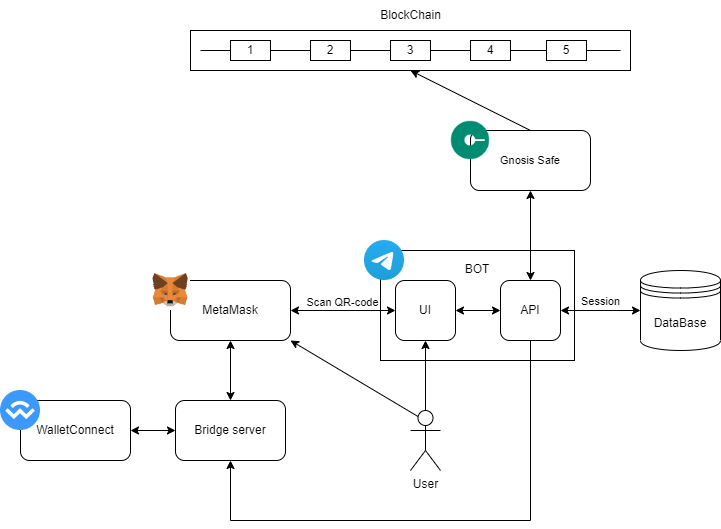

The diagram above was exported from draw.io. Its source (the exported page's mxGraphModel, read from the mxfile embedded in the PNG):
<mxGraphModel dx="1422" dy="857" grid="1" gridSize="10" guides="1" tooltips="1" connect="1" arrows="1" fold="1" page="1" pageScale="1" pageWidth="827" pageHeight="1169" math="0" shadow="0">
  <root>
    <mxCell id="0" />
    <mxCell id="1" parent="0" />
    <mxCell id="bkmwWVNr_Z4me69BOFot-7" value="BOT" style="rounded=0;html=1;strokeColor=default;glass=0;labelBackgroundColor=none;whiteSpace=wrap;fontColor=default;shadow=0;sketch=0;labelPosition=center;verticalLabelPosition=top;align=center;verticalAlign=bottom;spacingTop=0;spacingBottom=-28;" parent="1" vertex="1">
      <mxGeometry x="390" y="350" width="194" height="110" as="geometry" />
    </mxCell>
    <mxCell id="9k5doghSTkwDt-zQ51ON-45" value="" style="rounded=0;whiteSpace=wrap;html=1;shadow=0;glass=0;labelBackgroundColor=none;sketch=0;fontSize=11;" parent="1" vertex="1">
      <mxGeometry x="200" y="130" width="440" height="40" as="geometry" />
    </mxCell>
    <mxCell id="9k5doghSTkwDt-zQ51ON-56" value="Session" style="edgeStyle=orthogonalEdgeStyle;rounded=0;orthogonalLoop=1;jettySize=auto;html=1;exitX=1;exitY=0.5;exitDx=0;exitDy=0;entryX=0;entryY=0.5;entryDx=0;entryDy=0;strokeColor=default;fontSize=11;startArrow=classic;startFill=1;endArrow=classic;endFill=1;labelPosition=center;verticalLabelPosition=top;align=center;verticalAlign=bottom;" parent="1" source="9k5doghSTkwDt-zQ51ON-2" target="9k5doghSTkwDt-zQ51ON-11" edge="1">
      <mxGeometry relative="1" as="geometry" />
    </mxCell>
    <mxCell id="bkmwWVNr_Z4me69BOFot-8" style="edgeStyle=none;rounded=0;orthogonalLoop=1;jettySize=auto;html=1;exitX=0.5;exitY=0;exitDx=0;exitDy=0;entryX=0.5;entryY=1;entryDx=0;entryDy=0;fontColor=default;startArrow=classic;startFill=1;endArrow=classic;endFill=1;" parent="1" source="9k5doghSTkwDt-zQ51ON-2" target="9k5doghSTkwDt-zQ51ON-41" edge="1">
      <mxGeometry relative="1" as="geometry" />
    </mxCell>
    <mxCell id="bkmwWVNr_Z4me69BOFot-13" style="rounded=0;orthogonalLoop=1;jettySize=auto;html=1;exitX=0.5;exitY=1;exitDx=0;exitDy=0;entryX=0.5;entryY=1;entryDx=0;entryDy=0;strokeWidth=1;fontColor=default;startArrow=none;startFill=0;endArrow=classic;endFill=1;endSize=6;sourcePerimeterSpacing=0;edgeStyle=orthogonalEdgeStyle;" parent="1" source="9k5doghSTkwDt-zQ51ON-2" target="9k5doghSTkwDt-zQ51ON-20" edge="1">
      <mxGeometry relative="1" as="geometry">
        <Array as="points">
          <mxPoint x="540" y="620" />
          <mxPoint x="240" y="620" />
        </Array>
      </mxGeometry>
    </mxCell>
    <mxCell id="9k5doghSTkwDt-zQ51ON-2" value="API" style="rounded=1;whiteSpace=wrap;html=1;" parent="1" vertex="1">
      <mxGeometry x="510" y="380" width="60" height="60" as="geometry" />
    </mxCell>
    <mxCell id="9k5doghSTkwDt-zQ51ON-24" style="edgeStyle=none;rounded=0;orthogonalLoop=1;jettySize=auto;html=1;exitX=1;exitY=0.5;exitDx=0;exitDy=0;entryX=0;entryY=0.5;entryDx=0;entryDy=0;strokeColor=default;startArrow=classic;startFill=1;" parent="1" source="9k5doghSTkwDt-zQ51ON-8" target="9k5doghSTkwDt-zQ51ON-4" edge="1">
      <mxGeometry relative="1" as="geometry" />
    </mxCell>
    <mxCell id="9k5doghSTkwDt-zQ51ON-48" value="Scan QR-code" style="edgeLabel;html=1;align=center;verticalAlign=bottom;resizable=0;points=[];fontSize=11;labelPosition=center;verticalLabelPosition=top;" parent="9k5doghSTkwDt-zQ51ON-24" vertex="1" connectable="0">
      <mxGeometry x="-0.025" relative="1" as="geometry">
        <mxPoint as="offset" />
      </mxGeometry>
    </mxCell>
    <mxCell id="bkmwWVNr_Z4me69BOFot-2" style="rounded=0;orthogonalLoop=1;jettySize=auto;html=1;exitX=0.5;exitY=1;exitDx=0;exitDy=0;entryX=0.5;entryY=0;entryDx=0;entryDy=0;startArrow=classic;startFill=1;" parent="1" source="9k5doghSTkwDt-zQ51ON-8" target="9k5doghSTkwDt-zQ51ON-20" edge="1">
      <mxGeometry relative="1" as="geometry" />
    </mxCell>
    <mxCell id="9k5doghSTkwDt-zQ51ON-8" value="MetaMask" style="rounded=1;whiteSpace=wrap;html=1;strokeColor=default;" parent="1" vertex="1">
      <mxGeometry x="180" y="380" width="120" height="60" as="geometry" />
    </mxCell>
    <mxCell id="9k5doghSTkwDt-zQ51ON-11" value="DataBase" style="shape=datastore;whiteSpace=wrap;html=1;" parent="1" vertex="1">
      <mxGeometry x="650" y="370" width="80" height="80" as="geometry" />
    </mxCell>
    <mxCell id="9k5doghSTkwDt-zQ51ON-19" value="" style="shape=image;verticalLabelPosition=bottom;labelBackgroundColor=default;verticalAlign=top;aspect=fixed;imageAspect=0;image=https://play-lh.googleusercontent.com/8rzHJpfkdFwA0Lo6_CHUjoNt8OU3EyIe9BZNKGqj0C8BhleguW9LhXHbS46FAtLAJ9r2;" parent="1" vertex="1">
      <mxGeometry x="160" y="370" width="40" height="40" as="geometry" />
    </mxCell>
    <mxCell id="9k5doghSTkwDt-zQ51ON-20" value="Bridge server" style="rounded=1;whiteSpace=wrap;html=1;" parent="1" vertex="1">
      <mxGeometry x="185" y="500" width="110" height="60" as="geometry" />
    </mxCell>
    <mxCell id="9k5doghSTkwDt-zQ51ON-28" value="" style="edgeStyle=none;rounded=0;orthogonalLoop=1;jettySize=auto;html=1;strokeColor=default;startArrow=none;startFill=0;endArrow=none;endFill=0;" parent="1" source="9k5doghSTkwDt-zQ51ON-26" target="9k5doghSTkwDt-zQ51ON-27" edge="1">
      <mxGeometry relative="1" as="geometry" />
    </mxCell>
    <mxCell id="9k5doghSTkwDt-zQ51ON-40" style="edgeStyle=none;rounded=0;orthogonalLoop=1;jettySize=auto;html=1;exitX=0;exitY=0.5;exitDx=0;exitDy=0;strokeColor=default;fontSize=11;startArrow=none;startFill=0;endArrow=none;endFill=0;" parent="1" source="9k5doghSTkwDt-zQ51ON-26" edge="1">
      <mxGeometry relative="1" as="geometry">
        <mxPoint x="210" y="150" as="targetPoint" />
      </mxGeometry>
    </mxCell>
    <mxCell id="9k5doghSTkwDt-zQ51ON-26" value="1" style="rounded=0;whiteSpace=wrap;html=1;" parent="1" vertex="1">
      <mxGeometry x="240" y="140" width="40" height="20" as="geometry" />
    </mxCell>
    <mxCell id="9k5doghSTkwDt-zQ51ON-30" value="" style="edgeStyle=none;rounded=0;orthogonalLoop=1;jettySize=auto;html=1;strokeColor=default;startArrow=none;startFill=0;endArrow=none;endFill=0;" parent="1" source="9k5doghSTkwDt-zQ51ON-27" target="9k5doghSTkwDt-zQ51ON-29" edge="1">
      <mxGeometry relative="1" as="geometry" />
    </mxCell>
    <mxCell id="9k5doghSTkwDt-zQ51ON-27" value="2" style="rounded=0;whiteSpace=wrap;html=1;" parent="1" vertex="1">
      <mxGeometry x="320" y="140" width="40" height="20" as="geometry" />
    </mxCell>
    <mxCell id="9k5doghSTkwDt-zQ51ON-32" value="" style="edgeStyle=none;rounded=0;orthogonalLoop=1;jettySize=auto;html=1;strokeColor=default;startArrow=none;startFill=0;endArrow=none;endFill=0;" parent="1" source="9k5doghSTkwDt-zQ51ON-29" target="9k5doghSTkwDt-zQ51ON-31" edge="1">
      <mxGeometry relative="1" as="geometry" />
    </mxCell>
    <mxCell id="9k5doghSTkwDt-zQ51ON-29" value="3" style="rounded=0;whiteSpace=wrap;html=1;" parent="1" vertex="1">
      <mxGeometry x="400" y="140" width="40" height="20" as="geometry" />
    </mxCell>
    <mxCell id="9k5doghSTkwDt-zQ51ON-34" value="" style="edgeStyle=none;rounded=0;orthogonalLoop=1;jettySize=auto;html=1;strokeColor=default;startArrow=none;startFill=0;endArrow=none;endFill=0;" parent="1" source="9k5doghSTkwDt-zQ51ON-31" target="9k5doghSTkwDt-zQ51ON-33" edge="1">
      <mxGeometry relative="1" as="geometry" />
    </mxCell>
    <mxCell id="9k5doghSTkwDt-zQ51ON-31" value="4" style="rounded=0;whiteSpace=wrap;html=1;" parent="1" vertex="1">
      <mxGeometry x="480" y="140" width="40" height="20" as="geometry" />
    </mxCell>
    <mxCell id="9k5doghSTkwDt-zQ51ON-39" style="edgeStyle=none;rounded=0;orthogonalLoop=1;jettySize=auto;html=1;exitX=1;exitY=0.5;exitDx=0;exitDy=0;strokeColor=default;startArrow=none;startFill=0;endArrow=none;endFill=0;fontSize=11;" parent="1" source="9k5doghSTkwDt-zQ51ON-33" edge="1">
      <mxGeometry relative="1" as="geometry">
        <mxPoint x="630" y="150" as="targetPoint" />
      </mxGeometry>
    </mxCell>
    <mxCell id="9k5doghSTkwDt-zQ51ON-33" value="5" style="rounded=0;whiteSpace=wrap;html=1;" parent="1" vertex="1">
      <mxGeometry x="556" y="140" width="40" height="20" as="geometry" />
    </mxCell>
    <mxCell id="9k5doghSTkwDt-zQ51ON-37" value="BlockChain" style="text;html=1;align=center;verticalAlign=middle;resizable=0;points=[];autosize=1;strokeColor=none;fillColor=none;" parent="1" vertex="1">
      <mxGeometry x="380" y="100" width="80" height="30" as="geometry" />
    </mxCell>
    <mxCell id="bkmwWVNr_Z4me69BOFot-9" style="edgeStyle=none;rounded=0;orthogonalLoop=1;jettySize=auto;html=1;exitX=0.5;exitY=0;exitDx=0;exitDy=0;fontColor=default;startArrow=none;startFill=0;endArrow=classic;endFill=1;endSize=6;sourcePerimeterSpacing=0;strokeWidth=1;entryX=0.5;entryY=1;entryDx=0;entryDy=0;" parent="1" source="9k5doghSTkwDt-zQ51ON-41" target="9k5doghSTkwDt-zQ51ON-45" edge="1">
      <mxGeometry relative="1" as="geometry">
        <mxPoint x="530" y="170" as="targetPoint" />
      </mxGeometry>
    </mxCell>
    <mxCell id="9k5doghSTkwDt-zQ51ON-41" value="Gnosis Safe" style="rounded=1;whiteSpace=wrap;html=1;shadow=0;glass=0;labelBackgroundColor=none;sketch=0;fontSize=11;" parent="1" vertex="1">
      <mxGeometry x="480" y="230" width="120" height="60" as="geometry" />
    </mxCell>
    <mxCell id="9k5doghSTkwDt-zQ51ON-43" value="" style="shape=image;verticalLabelPosition=bottom;labelBackgroundColor=default;verticalAlign=top;aspect=fixed;imageAspect=0;image=https://safe-docs.dev.gnosisdev.com/safe/img/gnosis_safe_logo_green.png;" parent="1" vertex="1">
      <mxGeometry x="460" y="220" width="40" height="40" as="geometry" />
    </mxCell>
    <mxCell id="bkmwWVNr_Z4me69BOFot-17" style="edgeStyle=orthogonalEdgeStyle;rounded=0;orthogonalLoop=1;jettySize=auto;html=1;exitX=1;exitY=0.5;exitDx=0;exitDy=0;entryX=0;entryY=0.5;entryDx=0;entryDy=0;strokeWidth=1;fontColor=default;startArrow=classic;startFill=1;endArrow=classic;endFill=1;endSize=6;sourcePerimeterSpacing=0;" parent="1" source="9k5doghSTkwDt-zQ51ON-4" target="9k5doghSTkwDt-zQ51ON-2" edge="1">
      <mxGeometry relative="1" as="geometry" />
    </mxCell>
    <mxCell id="9k5doghSTkwDt-zQ51ON-4" value="UI" style="rounded=1;whiteSpace=wrap;html=1;" parent="1" vertex="1">
      <mxGeometry x="405" y="380" width="60" height="60" as="geometry" />
    </mxCell>
    <mxCell id="bkmwWVNr_Z4me69BOFot-11" style="edgeStyle=none;rounded=0;orthogonalLoop=1;jettySize=auto;html=1;exitX=0.5;exitY=0;exitDx=0;exitDy=0;exitPerimeter=0;entryX=0.5;entryY=1;entryDx=0;entryDy=0;strokeWidth=1;fontColor=default;startArrow=none;startFill=0;endArrow=classic;endFill=1;endSize=6;sourcePerimeterSpacing=0;" parent="1" source="bkmwWVNr_Z4me69BOFot-10" target="9k5doghSTkwDt-zQ51ON-4" edge="1">
      <mxGeometry relative="1" as="geometry" />
    </mxCell>
    <mxCell id="bkmwWVNr_Z4me69BOFot-12" style="edgeStyle=none;rounded=0;orthogonalLoop=1;jettySize=auto;html=1;exitX=0.25;exitY=0.1;exitDx=0;exitDy=0;exitPerimeter=0;entryX=1;entryY=1;entryDx=0;entryDy=0;strokeWidth=1;fontColor=default;startArrow=none;startFill=0;endArrow=classic;endFill=1;endSize=6;sourcePerimeterSpacing=0;" parent="1" source="bkmwWVNr_Z4me69BOFot-10" target="9k5doghSTkwDt-zQ51ON-8" edge="1">
      <mxGeometry relative="1" as="geometry" />
    </mxCell>
    <mxCell id="bkmwWVNr_Z4me69BOFot-10" value="User" style="shape=umlActor;verticalLabelPosition=bottom;verticalAlign=top;html=1;outlineConnect=0;rounded=0;shadow=0;glass=0;labelBackgroundColor=none;sketch=0;strokeColor=default;fontColor=default;" parent="1" vertex="1">
      <mxGeometry x="420" y="510" width="30" height="60" as="geometry" />
    </mxCell>
    <mxCell id="bkmwWVNr_Z4me69BOFot-15" style="edgeStyle=orthogonalEdgeStyle;rounded=0;orthogonalLoop=1;jettySize=auto;html=1;exitX=1;exitY=0.5;exitDx=0;exitDy=0;entryX=0;entryY=0.5;entryDx=0;entryDy=0;strokeWidth=1;fontColor=default;startArrow=classic;startFill=1;endArrow=classic;endFill=1;endSize=6;sourcePerimeterSpacing=0;" parent="1" source="bkmwWVNr_Z4me69BOFot-14" target="9k5doghSTkwDt-zQ51ON-20" edge="1">
      <mxGeometry relative="1" as="geometry" />
    </mxCell>
    <mxCell id="bkmwWVNr_Z4me69BOFot-14" value="WalletConnect&lt;br&gt;" style="rounded=1;whiteSpace=wrap;html=1;" parent="1" vertex="1">
      <mxGeometry x="30" y="500" width="110" height="60" as="geometry" />
    </mxCell>
    <mxCell id="9k5doghSTkwDt-zQ51ON-21" value="" style="shape=image;verticalLabelPosition=bottom;labelBackgroundColor=default;verticalAlign=top;aspect=fixed;imageAspect=0;image=https://forum.zeroqode.com/uploads/default/original/2X/e/e363c6521db27335d44c1134d230b8992792dde4.png;" parent="1" vertex="1">
      <mxGeometry x="10" y="490" width="40" height="40" as="geometry" />
    </mxCell>
    <mxCell id="bkmwWVNr_Z4me69BOFot-19" value="" style="shape=image;verticalLabelPosition=bottom;labelBackgroundColor=default;verticalAlign=top;aspect=fixed;imageAspect=0;image=https://upload.wikimedia.org/wikipedia/commons/thumb/8/83/Telegram_2019_Logo.svg/640px-Telegram_2019_Logo.svg.png;" parent="1" vertex="1">
      <mxGeometry x="374" y="340" width="40" height="40" as="geometry" />
    </mxCell>
  </root>
</mxGraphModel>